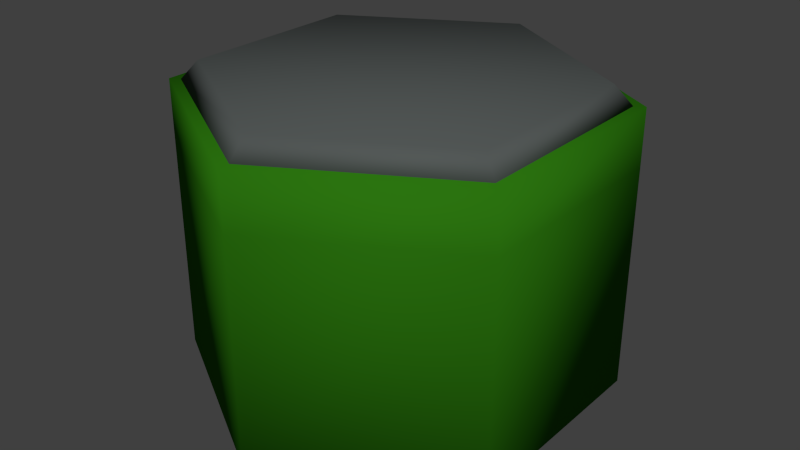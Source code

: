 # Source: Hexagon.blend  (saved by Blender 2.93.21; exported with 4.5.12 LTS)
import bpy
from mathutils import Matrix  # noqa: F401  (used for matrix-valued properties, if any)

bpy.ops.wm.read_factory_settings(use_empty=True)
scene = bpy.context.scene
scene.name = 'Scene'

# ---- collections
col_collection_1 = bpy.data.collections.new('Collection 1'); scene.collection.children.link(col_collection_1)

# ---- materials (node trees are filled in below, after node groups)
mat_stone = bpy.data.materials.new('Stone')
mat_stone.use_transparent_shadow = False
mat_grass = bpy.data.materials.new('Grass')
mat_grass.use_transparent_shadow = False
mat_grass.roughness = 0.3187

# ---- material node trees
mat_stone.use_nodes = True; mat_stone.node_tree.nodes.clear()
_N = mat_stone.node_tree.nodes; _L = mat_stone.node_tree.links
n0 = _N.new('ShaderNodeBsdfPrincipled'); n0.name = 'Principled BSDF'; n0.location = (10, 300)
n0.distribution = 'GGX'
n0.subsurface_method = 'BURLEY'
n0.inputs[0].default_value = (0.08765, 0.0985, 0.0959, 1.0)
n0.inputs[3].default_value = 1.45
n0.inputs[13].default_value = 0.0
n0.inputs[27].default_value = (0.0, 0.0, 0.0, 1.0)
n0.inputs[28].default_value = 1.0
n1 = _N.new('ShaderNodeOutputMaterial'); n1.name = 'Material Output'; n1.location = (300, 300)
_L.new(n0.outputs[0], n1.inputs[0])
n1.is_active_output = True
mat_grass.use_nodes = True; mat_grass.node_tree.nodes.clear()
_N = mat_grass.node_tree.nodes; _L = mat_grass.node_tree.links
n0 = _N.new('ShaderNodeBsdfPrincipled'); n0.name = 'Principled BSDF'; n0.location = (10, 300)
n0.distribution = 'GGX'
n0.subsurface_method = 'BURLEY'
n0.inputs[0].default_value = (0.02458, 0.1734, 0.005091, 1.0)
n0.inputs[2].default_value = 0.4857
n0.inputs[3].default_value = 1.45
n0.inputs[13].default_value = 0.0
n0.inputs[20].default_value = 0.0
n0.inputs[27].default_value = (0.0, 0.0, 0.0, 1.0)
n0.inputs[28].default_value = 1.0
n1 = _N.new('ShaderNodeOutputMaterial'); n1.name = 'Material Output'; n1.location = (300, 300)
_L.new(n0.outputs[0], n1.inputs[0])
n1.is_active_output = True

# ---- world
world_world = bpy.data.worlds.new('World'); scene.world = world_world
world_world.color = (0.05088, 0.05088, 0.05088)
world_world.use_sun_shadow = False
world_world.sun_shadow_jitter_overblur = 0.0
world_world.cycles.sampling_method = 'MANUAL'
world_world.cycles.sample_map_resolution = 256

# ---- meshes
me_cylinder = bpy.data.meshes.new('Cylinder')
me_cylinder.from_pydata([(0.0, 1.0, 0.0), (0.866, 0.5, 0.0), (0.866, -0.5, 0.0), (-8.742e-08, -1.0, 0.0), (-0.866, -0.5, 0.0), (-0.866, 0.5, 0.0), (0.0, 1.0, 0.2634), (0.866, 0.5, 0.2634), (0.866, -0.5, 0.2634), (-8.742e-08, -1.0, 0.2634), (-0.866, -0.5, 0.2634), (-0.866, 0.5, 0.2634), (-1.052e-09, 0.947, 0.2634), (0.8202, 0.4735, 0.2634), (0.8202, -0.4735, 0.2634), (-8.385e-08, -0.947, 0.2634), (-0.8202, -0.4735, 0.2634), (-0.8202, 0.4735, 0.2634), (-2.936e-09, 0.8653, 0.3524), (0.7494, 0.4327, 0.3524), (0.7494, -0.4327, 0.3524), (-7.859e-08, -0.8653, 0.3524), (-0.7494, -0.4327, 0.3524), (-0.7494, 0.4327, 0.3524), (0.0, 1.0, -1.058), (0.866, 0.5, -1.058), (0.866, -0.5, -1.058), (-8.742e-08, -1.0, -1.058), (-0.866, -0.5, -1.058), (-0.866, 0.5, -1.058)], [], [(1, 2, 26, 25), (7, 6, 11, 10, 9, 8), (0, 5, 11, 6), (4, 3, 9, 10), (2, 1, 7, 8), (5, 4, 10, 11), (3, 2, 8, 9), (1, 0, 6, 7), (13, 14, 15, 16, 17, 12), (19, 18, 23, 22, 21, 20), (12, 17, 23, 18), (16, 15, 21, 22), (14, 13, 19, 20), (17, 16, 22, 23), (15, 14, 20, 21), (13, 12, 18, 19), (25, 26, 27, 28, 29, 24), (4, 5, 29, 28), (2, 3, 27, 26), (0, 1, 25, 24), (5, 0, 24, 29), (3, 4, 28, 27)])
me_cylinder.polygons.foreach_set('use_smooth', [True] * 22)
me_cylinder.polygons.foreach_set('material_index', [1, 1, 1, 1, 1, 1, 1, 1, 0, 0, 0, 0, 0, 0, 0, 0, 1, 1, 1, 1, 1, 1])
_uv = me_cylinder.uv_layers.new(name='UVMap')
_uv.uv.foreach_set('vector', [0.5033, 9.304e-05, 0.07041, 0.25, 0.07041, 0.25, 0.5033, 9.304e-05, 0.5033, 9.304e-05, 0.9363, 0.25, 0.9363, 0.75, 0.5033, 0.9999, 0.07041, 0.75, 0.07041, 0.25, 0.9363, 0.25, 0.9363, 0.75, 0.9363, 0.75, 0.9363, 0.25, 0.5033, 0.9999, 0.07041, 0.75, 0.07041, 0.75, 0.5033, 0.9999, 0.07041, 0.25, 0.5033, 9.304e-05, 0.5033, 9.304e-05, 0.07041, 0.25, 0.9363, 0.75, 0.5033, 0.9999, 0.5033, 0.9999, 0.9363, 0.75, 0.07041, 0.75, 0.07041, 0.25, 0.07041, 0.25, 0.07041, 0.75, 0.5033, 9.304e-05, 0.9363, 0.25, 0.9363, 0.25, 0.5033, 9.304e-05, 0.5033, 9.304e-05, 0.07041, 0.25, 0.07041, 0.75, 0.5033, 0.9999, 0.9363, 0.75, 0.9363, 0.25, 0.5033, 9.304e-05, 0.9363, 0.25, 0.9363, 0.75, 0.5033, 0.9999, 0.07041, 0.75, 0.07041, 0.25, 0.9363, 0.25, 0.9363, 0.75, 0.9363, 0.75, 0.9363, 0.25, 0.5033, 0.9999, 0.07041, 0.75, 0.07041, 0.75, 0.5033, 0.9999, 0.07041, 0.25, 0.5033, 9.304e-05, 0.5033, 9.304e-05, 0.07041, 0.25, 0.9363, 0.75, 0.5033, 0.9999, 0.5033, 0.9999, 0.9363, 0.75, 0.07041, 0.75, 0.07041, 0.25, 0.07041, 0.25, 0.07041, 0.75, 0.5033, 9.304e-05, 0.9363, 0.25, 0.9363, 0.25, 0.5033, 9.304e-05, 0.5033, 9.304e-05, 0.07041, 0.25, 0.07041, 0.75, 0.5033, 0.9999, 0.9363, 0.75, 0.9363, 0.25, 0.5033, 0.9999, 0.9363, 0.75, 0.9363, 0.75, 0.5033, 0.9999, 0.07041, 0.25, 0.07041, 0.75, 0.07041, 0.75, 0.07041, 0.25, 0.9363, 0.25, 0.5033, 9.304e-05, 0.5033, 9.304e-05, 0.9363, 0.25, 0.9363, 0.75, 0.9363, 0.25, 0.9363, 0.25, 0.9363, 0.75, 0.07041, 0.75, 0.5033, 0.9999, 0.5033, 0.9999, 0.07041, 0.75])
me_cylinder.materials.append(mat_stone)
me_cylinder.materials.append(mat_grass)
me_cylinder.use_remesh_preserve_volume = False
me_cylinder.use_remesh_preserve_attributes = False
me_cylinder.use_mirror_vertex_groups = False
me_cylinder.update()

# ---- objects
ob_cylinder = bpy.data.objects.new('Cylinder', me_cylinder)

# ---- transforms, parenting, visibility, modifiers, constraints
ob_cylinder.location = (0.0, 0.0, 0.0)
ob_cylinder.lineart.crease_threshold = 0.0
_vg = ob_cylinder.vertex_groups.new(name='Group')

# ---- collection membership
col_collection_1.objects.link(ob_cylinder)

# ---- scene / render settings (as saved in the file)
scene.frame_start = 1; scene.frame_end = 250; scene.frame_set(1)
scene.render.engine = 'BLENDER_EEVEE_NEXT'
scene.render.resolution_percentage = 50
scene.render.dither_intensity = 0.0
scene.cycles.use_denoising = False
scene.cycles.samples = 10
scene.cycles.sampling_pattern = 'TABULATED_SOBOL'
scene.cycles.light_sampling_threshold = 0.0
scene.cycles.use_adaptive_sampling = False
scene.cycles.use_light_tree = False
scene.cycles.blur_glossy = 0.0
scene.cycles.pixel_filter_type = 'GAUSSIAN'
scene.cycles.sample_clamp_indirect = 0.0
scene.view_settings.view_transform = 'Standard'
bpy.context.view_layer.update()

# ---- added for rendering (the .blend has no active camera and no usable light): camera, sun
cam_auto = bpy.data.cameras.new('AutoCamera')
cam_auto.lens = 50.0
cam_auto.sensor_width = 36.0
cam_auto.clip_end = 1000.0
ob_auto_camera = bpy.data.objects.new('AutoCamera', cam_auto)
scene.collection.objects.link(ob_auto_camera)
ob_auto_camera.location = (2.77402, -3.32882, 1.86645)
ob_auto_camera.rotation_euler = (1.09748, -7.21219e-08, 0.694738)
scene.camera = ob_auto_camera
light_auto_sun = bpy.data.lights.new('AutoSun', 'SUN')
light_auto_sun.energy = 3.0
light_auto_sun.angle = 0.0523599
ob_auto_sun = bpy.data.objects.new('AutoSun', light_auto_sun)
scene.collection.objects.link(ob_auto_sun)
ob_auto_sun.rotation_euler = (0.872665, 0.174533, 0.523599)
bpy.context.view_layer.update()
